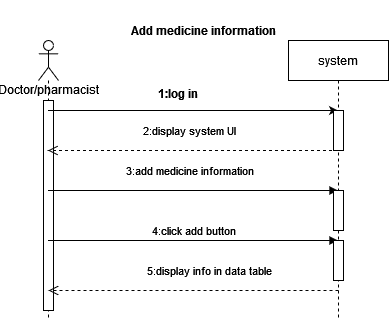

The diagram above was exported from draw.io. Its source (the exported page's mxGraphModel, read from the mxfile embedded in the PNG):
<mxGraphModel dx="1038" dy="534" grid="1" gridSize="10" guides="1" tooltips="1" connect="1" arrows="1" fold="1" page="1" pageScale="1" pageWidth="850" pageHeight="1100" math="0" shadow="0">
  <root>
    <mxCell id="0" />
    <mxCell id="1" parent="0" />
    <mxCell id="efDrEacvrbJ5sxGJcClr-17" value="Doctor/pharmacist" style="shape=umlLifeline;participant=umlActor;perimeter=lifelinePerimeter;whiteSpace=wrap;html=1;container=1;collapsible=0;recursiveResize=0;verticalAlign=top;spacingTop=36;outlineConnect=0;" parent="1" vertex="1">
      <mxGeometry x="220" y="80" width="20" height="280" as="geometry" />
    </mxCell>
    <mxCell id="Um7hAfHmltFWYRM6zZUV-2" value="" style="html=1;points=[];perimeter=orthogonalPerimeter;" vertex="1" parent="efDrEacvrbJ5sxGJcClr-17">
      <mxGeometry x="5" y="60" width="10" height="210" as="geometry" />
    </mxCell>
    <mxCell id="efDrEacvrbJ5sxGJcClr-20" value="" style="endArrow=classic;html=1;rounded=0;" parent="1" source="efDrEacvrbJ5sxGJcClr-17" edge="1">
      <mxGeometry width="50" height="50" relative="1" as="geometry">
        <mxPoint x="530" y="360" as="sourcePoint" />
        <mxPoint x="519.5" y="150" as="targetPoint" />
        <Array as="points">
          <mxPoint x="380" y="150" />
        </Array>
      </mxGeometry>
    </mxCell>
    <mxCell id="efDrEacvrbJ5sxGJcClr-21" value="2:display system UI" style="html=1;verticalAlign=bottom;endArrow=open;dashed=1;endSize=8;rounded=0;" parent="1" source="Um7hAfHmltFWYRM6zZUV-1" target="efDrEacvrbJ5sxGJcClr-17" edge="1">
      <mxGeometry x="0.031" y="-10" relative="1" as="geometry">
        <mxPoint x="519.5" y="230" as="sourcePoint" />
        <mxPoint x="360" y="230" as="targetPoint" />
        <Array as="points">
          <mxPoint x="400" y="190" />
          <mxPoint x="270" y="190" />
        </Array>
        <mxPoint as="offset" />
      </mxGeometry>
    </mxCell>
    <mxCell id="efDrEacvrbJ5sxGJcClr-25" value="3:add medicine information" style="html=1;verticalAlign=bottom;endArrow=block;rounded=0;" parent="1" source="efDrEacvrbJ5sxGJcClr-17" target="Um7hAfHmltFWYRM6zZUV-1" edge="1">
      <mxGeometry x="-0.031" y="10" width="80" relative="1" as="geometry">
        <mxPoint x="270" y="250" as="sourcePoint" />
        <mxPoint x="519.5" y="280" as="targetPoint" />
        <Array as="points">
          <mxPoint x="290" y="230" />
          <mxPoint x="370" y="230" />
          <mxPoint x="410" y="230" />
        </Array>
        <mxPoint as="offset" />
      </mxGeometry>
    </mxCell>
    <mxCell id="efDrEacvrbJ5sxGJcClr-33" value="5:display info in data table" style="html=1;verticalAlign=bottom;endArrow=open;dashed=1;endSize=8;rounded=0;" parent="1" edge="1">
      <mxGeometry x="-0.1034" y="-10" relative="1" as="geometry">
        <mxPoint x="520" y="330" as="sourcePoint" />
        <mxPoint x="230" y="330" as="targetPoint" />
        <Array as="points">
          <mxPoint x="400.5" y="330" />
          <mxPoint x="370.5" y="330" />
        </Array>
        <mxPoint x="1" as="offset" />
      </mxGeometry>
    </mxCell>
    <mxCell id="efDrEacvrbJ5sxGJcClr-34" value="1:log in" style="text;align=center;fontStyle=1;verticalAlign=middle;spacingLeft=3;spacingRight=3;strokeColor=none;rotatable=0;points=[[0,0.5],[1,0.5]];portConstraint=eastwest;" parent="1" vertex="1">
      <mxGeometry x="320" y="120" width="80" height="26" as="geometry" />
    </mxCell>
    <mxCell id="efDrEacvrbJ5sxGJcClr-36" value="Add medicine information" style="text;align=center;fontStyle=1;verticalAlign=middle;spacingLeft=3;spacingRight=3;strokeColor=none;rotatable=0;points=[[0,0.5],[1,0.5]];portConstraint=eastwest;" parent="1" vertex="1">
      <mxGeometry x="200" y="40" width="370" height="60" as="geometry" />
    </mxCell>
    <mxCell id="efDrEacvrbJ5sxGJcClr-37" value="4:click add button" style="html=1;verticalAlign=bottom;endArrow=block;rounded=0;" parent="1" edge="1" target="Um7hAfHmltFWYRM6zZUV-1" source="efDrEacvrbJ5sxGJcClr-17">
      <mxGeometry width="80" relative="1" as="geometry">
        <mxPoint x="230" y="330" as="sourcePoint" />
        <mxPoint x="519.5" y="330" as="targetPoint" />
        <Array as="points">
          <mxPoint x="290" y="280" />
          <mxPoint x="430" y="280" />
          <mxPoint x="510" y="280" />
        </Array>
      </mxGeometry>
    </mxCell>
    <mxCell id="Um7hAfHmltFWYRM6zZUV-1" value="system" style="shape=umlLifeline;perimeter=lifelinePerimeter;whiteSpace=wrap;html=1;container=1;collapsible=0;recursiveResize=0;outlineConnect=0;" vertex="1" parent="1">
      <mxGeometry x="470" y="80" width="100" height="280" as="geometry" />
    </mxCell>
    <mxCell id="Um7hAfHmltFWYRM6zZUV-3" value="" style="html=1;points=[];perimeter=orthogonalPerimeter;" vertex="1" parent="Um7hAfHmltFWYRM6zZUV-1">
      <mxGeometry x="45" y="70" width="10" height="40" as="geometry" />
    </mxCell>
    <mxCell id="Um7hAfHmltFWYRM6zZUV-5" value="" style="html=1;points=[];perimeter=orthogonalPerimeter;" vertex="1" parent="Um7hAfHmltFWYRM6zZUV-1">
      <mxGeometry x="45" y="150" width="10" height="40" as="geometry" />
    </mxCell>
    <mxCell id="Um7hAfHmltFWYRM6zZUV-4" value="" style="html=1;points=[];perimeter=orthogonalPerimeter;" vertex="1" parent="Um7hAfHmltFWYRM6zZUV-1">
      <mxGeometry x="45" y="200" width="10" height="40" as="geometry" />
    </mxCell>
  </root>
</mxGraphModel>